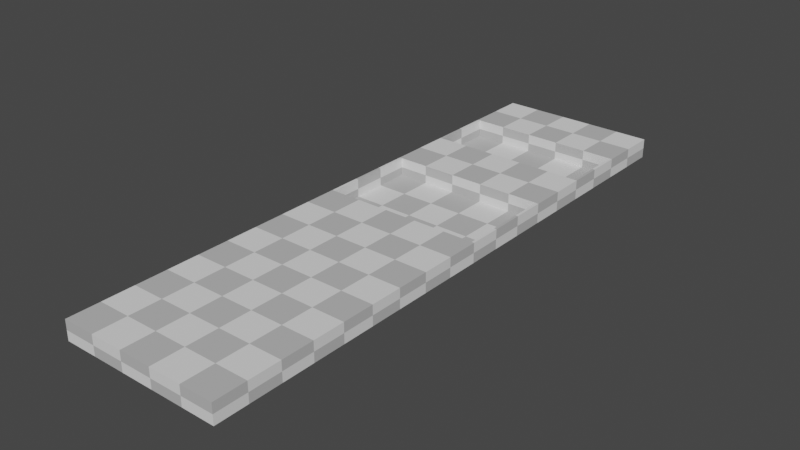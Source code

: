 # Source: Area.blend  (saved by Blender 2.92.15; exported with 4.5.12 LTS)
import bpy
from mathutils import Matrix  # noqa: F401  (used for matrix-valued properties, if any)

bpy.ops.wm.read_factory_settings(use_empty=True)
scene = bpy.context.scene
scene.name = 'Scene'

# ---- collections
col_collection = bpy.data.collections.new('Collection'); scene.collection.children.link(col_collection)

# ---- images (referenced by path relative to the original .blend; pixels are not part of the script)
import os
ASSET_DIR = os.environ.get("B2B_ASSET_DIR", "")  # directory of the original .blend (textures are referenced by path, not embedded)
HERE = os.path.dirname(os.path.abspath(__file__))  # packed textures are extracted next to this script under _unpacked/

def load_image(name, relpath, width, height, colorspace="sRGB"):
    """Load a texture the original file referenced (path relative to the .blend, or extracted next to this script)."""
    p = next((c for c in (os.path.join(HERE, relpath), os.path.join(ASSET_DIR, relpath)) if relpath and os.path.exists(c)), "")
    if p:
        img = bpy.data.images.load(p, check_existing=True)
        img.name = name
    else:  # same state as the original file: an image datablock whose file is absent (Cycles renders it pink)
        img = bpy.data.images.new(name, width, height)
        img.source = "FILE"
        img.filepath = "//" + (relpath or name)
    img.colorspace_settings.name = colorspace
    return img
img_checker_001 = load_image('Checker.001', '', 2048, 2048, 'sRGB')

# ---- materials (node trees are filled in below, after node groups)
mat_material_001 = bpy.data.materials.new('Material.001')

# ---- material node trees
mat_material_001.use_nodes = True; mat_material_001.node_tree.nodes.clear()
_N = mat_material_001.node_tree.nodes; _L = mat_material_001.node_tree.links
n0 = _N.new('ShaderNodeMapping'); n0.name = 'Mapping'; n0.location = (-815, 241)
n0.width = 240
n0.vector_type = 'TEXTURE'
n0.inputs[1].default_value = (0.5, 0.0, 0.0)
n1 = _N.new('ShaderNodeTexChecker'); n1.name = 'Checker Texture'; n1.location = (-525, 200)
n1.inputs[2].default_value = (0.4966, 0.4966, 0.4966, 1.0)
n1.inputs[3].default_value = 1.0
n2 = _N.new('ShaderNodeTexCoord'); n2.name = 'Texture Coordinate'; n2.location = (-1025, 224)
n3 = _N.new('ShaderNodeBsdfPrincipled'); n3.name = 'Principled BSDF'; n3.location = (-264, 276)
n3.distribution = 'GGX'
n3.subsurface_method = 'BURLEY'
n3.inputs[2].default_value = 1.0
n3.inputs[3].default_value = 1.45
n3.inputs[13].default_value = 0.0
n3.inputs[27].default_value = (0.0, 0.0, 0.0, 1.0)
n3.inputs[28].default_value = 1.0
n4 = _N.new('ShaderNodeOutputMaterial'); n4.name = 'Material Output'; n4.location = (123, 273)
n5 = _N.new('ShaderNodeTexImage'); n5.name = 'Image Texture'; n5.location = (363, 123)
n5.image = img_checker_001
n5.projection = 'BOX'
n5.projection_blend = 1.0
_L.new(n3.outputs[0], n4.inputs[0])
_L.new(n0.outputs[0], n1.inputs[0])
_L.new(n1.outputs[0], n3.inputs[0])
_L.new(n2.outputs[3], n0.inputs[0])
n4.is_active_output = True

# ---- world
world_world = bpy.data.worlds.new('World'); scene.world = world_world
world_world.use_nodes = True; world_world.node_tree.nodes.clear()
_N = world_world.node_tree.nodes; _L = world_world.node_tree.links
n0 = _N.new('ShaderNodeOutputWorld'); n0.name = 'World Output'; n0.location = (300, 300)
n1 = _N.new('ShaderNodeBackground'); n1.name = 'Background'; n1.location = (10, 300)
n1.inputs[0].default_value = (0.05088, 0.05088, 0.05088, 1.0)
_L.new(n1.outputs[0], n0.inputs[0])
n0.is_active_output = True
world_world.color = (0.05088, 0.05088, 0.05088)
world_world.use_sun_shadow = False
world_world.sun_shadow_jitter_overblur = 0.0

# ---- meshes
me_cube_002 = bpy.data.meshes.new('Cube.002')
me_cube_002.from_pydata([(-2.5, -9.0, -0.3), (-2.5, -9.0, 0.3), (-2.5, 9.0, -0.3), (-2.5, 9.0, 0.3), (2.5, -9.0, -0.3), (2.5, -9.0, 0.3), (2.5, 9.0, -0.3), (2.5, 9.0, 0.3), (2.42, 9.0, -0.3), (-2.42, 9.0, -0.3), (-2.42, 9.0, 0.3), (2.42, 9.0, 0.3), (-2.42, -9.0, -0.3), (2.42, -9.0, -0.3), (2.42, -9.0, 0.3), (-2.42, -9.0, 0.3), (-2.5, 8.0, -0.3), (-2.5, 7.0, -0.3), (-2.5, 6.0, -0.3), (-2.5, 5.0, -0.3), (-2.5, 4.0, -0.3), (-2.5, 3.0, -0.3), (-2.5, 2.0, -0.3), (-2.5, 1.0, -0.3), (-2.5, 0.0, -0.3), (-2.5, -1.0, -0.3), (-2.5, -2.0, -0.3), (-2.5, -3.0, -0.3), (-2.5, -4.0, -0.3), (-2.5, -5.0, -0.3), (-2.5, -6.0, -0.3), (-2.5, -7.0, -0.3), (-2.5, -8.0, -0.3), (-2.5, -8.0, 0.3), (-2.5, -7.0, 0.3), (-2.5, -6.0, 0.3), (-2.5, -5.0, 0.3), (-2.5, -4.0, 0.3), (-2.5, -3.0, 0.3), (-2.5, -2.0, 0.3), (-2.5, -1.0, 0.3), (-2.5, 0.0, 0.3), (-2.5, 1.0, 0.3), (-2.5, 2.0, 0.3), (-2.5, 3.0, 0.3), (-2.5, 4.0, 0.3), (-2.5, 5.0, 0.3), (-2.5, 6.0, 0.3), (-2.5, 7.0, 0.3), (-2.5, 8.0, 0.3), (2.5, -8.0, -0.3), (2.5, -7.0, -0.3), (2.5, -6.0, -0.3), (2.5, -5.0, -0.3), (2.5, -4.0, -0.3), (2.5, -3.0, -0.3), (2.5, -2.0, -0.3), (2.5, -1.0, -0.3), (2.5, 0.0, -0.3), (2.5, 1.0, -0.3), (2.5, 2.0, -0.3), (2.5, 3.0, -0.3), (2.5, 4.0, -0.3), (2.5, 5.0, -0.3), (2.5, 6.0, -0.3), (2.5, 7.0, -0.3), (2.5, 8.0, -0.3), (2.5, 8.0, 0.3), (2.5, 7.0, 0.3), (2.5, 6.0, 0.3), (2.5, 5.0, 0.3), (2.5, 4.0, 0.3), (2.5, 3.0, 0.3), (2.5, 2.0, 0.3), (2.5, 1.0, 0.3), (2.5, 0.0, 0.3), (2.5, -1.0, 0.3), (2.5, -2.0, 0.3), (2.5, -3.0, 0.3), (2.5, -4.0, 0.3), (2.5, -5.0, 0.3), (2.5, -6.0, 0.3), (2.5, -7.0, 0.3), (2.5, -8.0, 0.3), (2.42, 8.0, 0.3), (2.42, 7.0, 0.3), (2.42, 6.0, 0.3), (2.42, 5.0, 0.3), (2.42, 4.0, 0.3), (2.42, 3.0, 0.3), (2.42, 2.0, 0.3), (2.42, 1.0, 0.3), (2.42, 0.0, 0.3), (2.42, -1.0, 0.3), (2.42, -2.0, 0.3), (2.42, -3.0, 0.3), (2.42, -4.0, 0.3), (2.42, -5.0, 0.3), (2.42, -6.0, 0.3), (2.42, -7.0, 0.3), (2.42, -8.0, 0.3), (-2.42, 8.0, 0.3), (-2.42, 7.0, 0.3), (-2.42, 6.0, 0.3), (-2.42, 5.0, 0.3), (-2.42, 4.0, 0.3), (-2.42, 3.0, 0.3), (-2.42, 2.0, 0.3), (-2.42, 1.0, 0.3), (-2.42, 0.0, 0.3), (-2.42, -1.0, 0.3), (-2.42, -2.0, 0.3), (-2.42, -3.0, 0.3), (-2.42, -4.0, 0.3), (-2.42, -5.0, 0.3), (-2.42, -6.0, 0.3), (-2.42, -7.0, 0.3), (-2.42, -8.0, 0.3), (-2.42, 8.0, -0.3), (-2.42, 7.0, -0.3), (-2.42, 6.0, -0.3), (-2.42, 5.0, -0.3), (-2.42, 4.0, -0.3), (-2.42, 3.0, -0.3), (-2.42, 2.0, -0.3), (-2.42, 1.0, -0.3), (-2.42, 0.0, -0.3), (-2.42, -1.0, -0.3), (-2.42, -2.0, -0.3), (-2.42, -3.0, -0.3), (-2.42, -4.0, -0.3), (-2.42, -5.0, -0.3), (-2.42, -6.0, -0.3), (-2.42, -7.0, -0.3), (-2.42, -8.0, -0.3), (2.42, 8.0, -0.3), (2.42, 7.0, -0.3), (2.42, 6.0, -0.3), (2.42, 5.0, -0.3), (2.42, 4.0, -0.3), (2.42, 3.0, -0.3), (2.42, 2.0, -0.3), (2.42, 1.0, -0.3), (2.42, 0.0, -0.3), (2.42, -1.0, -0.3), (2.42, -2.0, -0.3), (2.42, -3.0, -0.3), (2.42, -4.0, -0.3), (2.42, -5.0, -0.3), (2.42, -6.0, -0.3), (2.42, -7.0, -0.3), (2.42, -8.0, -0.3), (2.42, 7.0, -0.2497), (2.42, 6.0, -0.2497), (2.42, 5.0, -0.2497), (2.42, 3.0, -0.2497), (2.42, 2.0, -0.2497), (2.42, 1.0, -0.2497), (2.42, 0.0, -0.2497), (-2.42, 7.0, -0.2497), (-2.42, 6.0, -0.2497), (-2.42, 5.0, -0.2497), (-2.42, 3.0, -0.2497), (-2.42, 2.0, -0.2497), (-2.42, 1.0, -0.2497), (-2.42, 0.0, -0.2497)], [], [(16, 49, 3, 2), (8, 11, 7, 6), (50, 83, 5, 4), (12, 15, 1, 0), (151, 50, 4, 13), (117, 33, 1, 15), (83, 100, 14, 5), (100, 117, 15, 14), (32, 134, 12, 0), (134, 151, 13, 12), (4, 5, 14, 13), (13, 14, 15, 12), (2, 3, 10, 9), (9, 10, 11, 8), (9, 8, 135, 118), (118, 135, 136, 119), (119, 136, 137, 120), (120, 137, 138, 121), (121, 138, 139, 122), (122, 139, 140, 123), (123, 140, 141, 124), (124, 141, 142, 125), (125, 142, 143, 126), (126, 143, 144, 127), (127, 144, 145, 128), (128, 145, 146, 129), (129, 146, 147, 130), (130, 147, 148, 131), (131, 148, 149, 132), (132, 149, 150, 133), (133, 150, 151, 134), (2, 9, 118, 16), (16, 118, 119, 17), (17, 119, 120, 18), (18, 120, 121, 19), (19, 121, 122, 20), (20, 122, 123, 21), (21, 123, 124, 22), (22, 124, 125, 23), (23, 125, 126, 24), (24, 126, 127, 25), (25, 127, 128, 26), (26, 128, 129, 27), (27, 129, 130, 28), (28, 130, 131, 29), (29, 131, 132, 30), (30, 132, 133, 31), (31, 133, 134, 32), (11, 10, 101, 84), (84, 101, 102, 85), (85, 102, 159, 152), (109, 92, 158, 165), (87, 104, 105, 88), (88, 105, 106, 89), (90, 89, 155, 156), (103, 104, 161, 160), (102, 103, 160, 159), (92, 109, 110, 93), (93, 110, 111, 94), (94, 111, 112, 95), (95, 112, 113, 96), (96, 113, 114, 97), (97, 114, 115, 98), (98, 115, 116, 99), (99, 116, 117, 100), (7, 11, 84, 67), (67, 84, 85, 68), (68, 85, 86, 69), (69, 86, 87, 70), (70, 87, 88, 71), (71, 88, 89, 72), (72, 89, 90, 73), (73, 90, 91, 74), (74, 91, 92, 75), (75, 92, 93, 76), (76, 93, 94, 77), (77, 94, 95, 78), (78, 95, 96, 79), (79, 96, 97, 80), (80, 97, 98, 81), (81, 98, 99, 82), (82, 99, 100, 83), (10, 3, 49, 101), (101, 49, 48, 102), (102, 48, 47, 103), (103, 47, 46, 104), (104, 46, 45, 105), (105, 45, 44, 106), (106, 44, 43, 107), (107, 43, 42, 108), (108, 42, 41, 109), (109, 41, 40, 110), (110, 40, 39, 111), (111, 39, 38, 112), (112, 38, 37, 113), (113, 37, 36, 114), (114, 36, 35, 115), (115, 35, 34, 116), (116, 34, 33, 117), (8, 6, 66, 135), (135, 66, 65, 136), (136, 65, 64, 137), (137, 64, 63, 138), (138, 63, 62, 139), (139, 62, 61, 140), (140, 61, 60, 141), (141, 60, 59, 142), (142, 59, 58, 143), (143, 58, 57, 144), (144, 57, 56, 145), (145, 56, 55, 146), (146, 55, 54, 147), (147, 54, 53, 148), (148, 53, 52, 149), (149, 52, 51, 150), (150, 51, 50, 151), (6, 7, 67, 66), (66, 67, 68, 65), (65, 68, 69, 64), (64, 69, 70, 63), (63, 70, 71, 62), (62, 71, 72, 61), (61, 72, 73, 60), (60, 73, 74, 59), (59, 74, 75, 58), (58, 75, 76, 57), (57, 76, 77, 56), (56, 77, 78, 55), (55, 78, 79, 54), (54, 79, 80, 53), (53, 80, 81, 52), (52, 81, 82, 51), (51, 82, 83, 50), (0, 1, 33, 32), (32, 33, 34, 31), (31, 34, 35, 30), (30, 35, 36, 29), (29, 36, 37, 28), (28, 37, 38, 27), (27, 38, 39, 26), (26, 39, 40, 25), (25, 40, 41, 24), (24, 41, 42, 23), (23, 42, 43, 22), (22, 43, 44, 21), (21, 44, 45, 20), (20, 45, 46, 19), (19, 46, 47, 18), (18, 47, 48, 17), (17, 48, 49, 16), (152, 159, 160, 153), (153, 160, 161, 154), (155, 162, 163, 156), (156, 163, 164, 157), (157, 164, 165, 158), (91, 90, 156, 157), (92, 91, 157, 158), (106, 107, 163, 162), (104, 87, 154, 161), (107, 108, 164, 163), (86, 85, 152, 153), (108, 109, 165, 164), (87, 86, 153, 154), (89, 106, 162, 155)])
_uv = me_cube_002.uv_layers.new(name='UVMap')
_uv.uv.foreach_set('vector', [0.375, 0.2361, 0.625, 0.2361, 0.625, 0.25, 0.375, 0.25, 0.375, 0.4167, 0.625, 0.4167, 0.625, 0.5, 0.375, 0.5, 0.375, 0.7361, 0.625, 0.7361, 0.625, 0.75, 0.375, 0.75, 0.375, 0.9167, 0.625, 0.9167, 0.625, 1.0, 0.375, 1.0, 0.2917, 0.7361, 0.375, 0.7361, 0.375, 0.75, 0.2917, 0.75, 0.7917, 0.7361, 0.875, 0.7361, 0.875, 0.75, 0.7917, 0.75, 0.625, 0.7361, 0.7083, 0.7361, 0.7083, 0.75, 0.625, 0.75, 0.7083, 0.7361, 0.7917, 0.7361, 0.7917, 0.75, 0.7083, 0.75, 0.125, 0.7361, 0.2083, 0.7361, 0.2083, 0.75, 0.125, 0.75, 0.2083, 0.7361, 0.2917, 0.7361, 0.2917, 0.75, 0.2083, 0.75, 0.375, 0.75, 0.625, 0.75, 0.625, 0.8333, 0.375, 0.8333, 0.375, 0.8333, 0.625, 0.8333, 0.625, 0.9167, 0.375, 0.9167, 0.375, 0.25, 0.625, 0.25, 0.625, 0.3333, 0.375, 0.3333, 0.375, 0.3333, 0.625, 0.3333, 0.625, 0.4167, 0.375, 0.4167, 0.2083, 0.5, 0.2917, 0.5, 0.2917, 0.5139, 0.2083, 0.5139, 0.2083, 0.5139, 0.2917, 0.5139, 0.2917, 0.5278, 0.2083, 0.5278, 0.2083, 0.5278, 0.2917, 0.5278, 0.2917, 0.5417, 0.2083, 0.5417, 0.2083, 0.5417, 0.2917, 0.5417, 0.2917, 0.5556, 0.2083, 0.5556, 0.2083, 0.5556, 0.2917, 0.5556, 0.2917, 0.5694, 0.2083, 0.5694, 0.2083, 0.5694, 0.2917, 0.5694, 0.2917, 0.5833, 0.2083, 0.5833, 0.2083, 0.5833, 0.2917, 0.5833, 0.2917, 0.5972, 0.2083, 0.5972, 0.2083, 0.5972, 0.2917, 0.5972, 0.2917, 0.6111, 0.2083, 0.6111, 0.2083, 0.6111, 0.2917, 0.6111, 0.2917, 0.625, 0.2083, 0.625, 0.2083, 0.625, 0.2917, 0.625, 0.2917, 0.6389, 0.2083, 0.6389, 0.2083, 0.6389, 0.2917, 0.6389, 0.2917, 0.6528, 0.2083, 0.6528, 0.2083, 0.6528, 0.2917, 0.6528, 0.2917, 0.6667, 0.2083, 0.6667, 0.2083, 0.6667, 0.2917, 0.6667, 0.2917, 0.6806, 0.2083, 0.6806, 0.2083, 0.6806, 0.2917, 0.6806, 0.2917, 0.6944, 0.2083, 0.6944, 0.2083, 0.6944, 0.2917, 0.6944, 0.2917, 0.7083, 0.2083, 0.7083, 0.2083, 0.7083, 0.2917, 0.7083, 0.2917, 0.7222, 0.2083, 0.7222, 0.2083, 0.7222, 0.2917, 0.7222, 0.2917, 0.7361, 0.2083, 0.7361, 0.125, 0.5, 0.2083, 0.5, 0.2083, 0.5139, 0.125, 0.5139, 0.125, 0.5139, 0.2083, 0.5139, 0.2083, 0.5278, 0.125, 0.5278, 0.125, 0.5278, 0.2083, 0.5278, 0.2083, 0.5417, 0.125, 0.5417, 0.125, 0.5417, 0.2083, 0.5417, 0.2083, 0.5556, 0.125, 0.5556, 0.125, 0.5556, 0.2083, 0.5556, 0.2083, 0.5694, 0.125, 0.5694, 0.125, 0.5694, 0.2083, 0.5694, 0.2083, 0.5833, 0.125, 0.5833, 0.125, 0.5833, 0.2083, 0.5833, 0.2083, 0.5972, 0.125, 0.5972, 0.125, 0.5972, 0.2083, 0.5972, 0.2083, 0.6111, 0.125, 0.6111, 0.125, 0.6111, 0.2083, 0.6111, 0.2083, 0.625, 0.125, 0.625, 0.125, 0.625, 0.2083, 0.625, 0.2083, 0.6389, 0.125, 0.6389, 0.125, 0.6389, 0.2083, 0.6389, 0.2083, 0.6528, 0.125, 0.6528, 0.125, 0.6528, 0.2083, 0.6528, 0.2083, 0.6667, 0.125, 0.6667, 0.125, 0.6667, 0.2083, 0.6667, 0.2083, 0.6806, 0.125, 0.6806, 0.125, 0.6806, 0.2083, 0.6806, 0.2083, 0.6944, 0.125, 0.6944, 0.125, 0.6944, 0.2083, 0.6944, 0.2083, 0.7083, 0.125, 0.7083, 0.125, 0.7083, 0.2083, 0.7083, 0.2083, 0.7222, 0.125, 0.7222, 0.125, 0.7222, 0.2083, 0.7222, 0.2083, 0.7361, 0.125, 0.7361, 0.7083, 0.5, 0.7917, 0.5, 0.7917, 0.5139, 0.7083, 0.5139, 0.7083, 0.5139, 0.7917, 0.5139, 0.7917, 0.5278, 0.7083, 0.5278, 0.7083, 0.5278, 0.7917, 0.5278, 0.7917, 0.5278, 0.7083, 0.5278, 0.7917, 0.625, 0.7083, 0.625, 0.7083, 0.625, 0.7917, 0.625, 0.7083, 0.5556, 0.7917, 0.5556, 0.7917, 0.5694, 0.7083, 0.5694, 0.7083, 0.5694, 0.7917, 0.5694, 0.7917, 0.5833, 0.7083, 0.5833, 0.7083, 0.5972, 0.7083, 0.5833, 0.7083, 0.5833, 0.7083, 0.5972, 0.7917, 0.5417, 0.7917, 0.5556, 0.7917, 0.5556, 0.7917, 0.5417, 0.7917, 0.5278, 0.7917, 0.5417, 0.7917, 0.5417, 0.7917, 0.5278, 0.7083, 0.625, 0.7917, 0.625, 0.7917, 0.6389, 0.7083, 0.6389, 0.7083, 0.6389, 0.7917, 0.6389, 0.7917, 0.6528, 0.7083, 0.6528, 0.7083, 0.6528, 0.7917, 0.6528, 0.7917, 0.6667, 0.7083, 0.6667, 0.7083, 0.6667, 0.7917, 0.6667, 0.7917, 0.6806, 0.7083, 0.6806, 0.7083, 0.6806, 0.7917, 0.6806, 0.7917, 0.6944, 0.7083, 0.6944, 0.7083, 0.6944, 0.7917, 0.6944, 0.7917, 0.7083, 0.7083, 0.7083, 0.7083, 0.7083, 0.7917, 0.7083, 0.7917, 0.7222, 0.7083, 0.7222, 0.7083, 0.7222, 0.7917, 0.7222, 0.7917, 0.7361, 0.7083, 0.7361, 0.625, 0.5, 0.7083, 0.5, 0.7083, 0.5139, 0.625, 0.5139, 0.625, 0.5139, 0.7083, 0.5139, 0.7083, 0.5278, 0.625, 0.5278, 0.625, 0.5278, 0.7083, 0.5278, 0.7083, 0.5417, 0.625, 0.5417, 0.625, 0.5417, 0.7083, 0.5417, 0.7083, 0.5556, 0.625, 0.5556, 0.625, 0.5556, 0.7083, 0.5556, 0.7083, 0.5694, 0.625, 0.5694, 0.625, 0.5694, 0.7083, 0.5694, 0.7083, 0.5833, 0.625, 0.5833, 0.625, 0.5833, 0.7083, 0.5833, 0.7083, 0.5972, 0.625, 0.5972, 0.625, 0.5972, 0.7083, 0.5972, 0.7083, 0.6111, 0.625, 0.6111, 0.625, 0.6111, 0.7083, 0.6111, 0.7083, 0.625, 0.625, 0.625, 0.625, 0.625, 0.7083, 0.625, 0.7083, 0.6389, 0.625, 0.6389, 0.625, 0.6389, 0.7083, 0.6389, 0.7083, 0.6528, 0.625, 0.6528, 0.625, 0.6528, 0.7083, 0.6528, 0.7083, 0.6667, 0.625, 0.6667, 0.625, 0.6667, 0.7083, 0.6667, 0.7083, 0.6806, 0.625, 0.6806, 0.625, 0.6806, 0.7083, 0.6806, 0.7083, 0.6944, 0.625, 0.6944, 0.625, 0.6944, 0.7083, 0.6944, 0.7083, 0.7083, 0.625, 0.7083, 0.625, 0.7083, 0.7083, 0.7083, 0.7083, 0.7222, 0.625, 0.7222, 0.625, 0.7222, 0.7083, 0.7222, 0.7083, 0.7361, 0.625, 0.7361, 0.7917, 0.5, 0.875, 0.5, 0.875, 0.5139, 0.7917, 0.5139, 0.7917, 0.5139, 0.875, 0.5139, 0.875, 0.5278, 0.7917, 0.5278, 0.7917, 0.5278, 0.875, 0.5278, 0.875, 0.5417, 0.7917, 0.5417, 0.7917, 0.5417, 0.875, 0.5417, 0.875, 0.5556, 0.7917, 0.5556, 0.7917, 0.5556, 0.875, 0.5556, 0.875, 0.5694, 0.7917, 0.5694, 0.7917, 0.5694, 0.875, 0.5694, 0.875, 0.5833, 0.7917, 0.5833, 0.7917, 0.5833, 0.875, 0.5833, 0.875, 0.5972, 0.7917, 0.5972, 0.7917, 0.5972, 0.875, 0.5972, 0.875, 0.6111, 0.7917, 0.6111, 0.7917, 0.6111, 0.875, 0.6111, 0.875, 0.625, 0.7917, 0.625, 0.7917, 0.625, 0.875, 0.625, 0.875, 0.6389, 0.7917, 0.6389, 0.7917, 0.6389, 0.875, 0.6389, 0.875, 0.6528, 0.7917, 0.6528, 0.7917, 0.6528, 0.875, 0.6528, 0.875, 0.6667, 0.7917, 0.6667, 0.7917, 0.6667, 0.875, 0.6667, 0.875, 0.6806, 0.7917, 0.6806, 0.7917, 0.6806, 0.875, 0.6806, 0.875, 0.6944, 0.7917, 0.6944, 0.7917, 0.6944, 0.875, 0.6944, 0.875, 0.7083, 0.7917, 0.7083, 0.7917, 0.7083, 0.875, 0.7083, 0.875, 0.7222, 0.7917, 0.7222, 0.7917, 0.7222, 0.875, 0.7222, 0.875, 0.7361, 0.7917, 0.7361, 0.2917, 0.5, 0.375, 0.5, 0.375, 0.5139, 0.2917, 0.5139, 0.2917, 0.5139, 0.375, 0.5139, 0.375, 0.5278, 0.2917, 0.5278, 0.2917, 0.5278, 0.375, 0.5278, 0.375, 0.5417, 0.2917, 0.5417, 0.2917, 0.5417, 0.375, 0.5417, 0.375, 0.5556, 0.2917, 0.5556, 0.2917, 0.5556, 0.375, 0.5556, 0.375, 0.5694, 0.2917, 0.5694, 0.2917, 0.5694, 0.375, 0.5694, 0.375, 0.5833, 0.2917, 0.5833, 0.2917, 0.5833, 0.375, 0.5833, 0.375, 0.5972, 0.2917, 0.5972, 0.2917, 0.5972, 0.375, 0.5972, 0.375, 0.6111, 0.2917, 0.6111, 0.2917, 0.6111, 0.375, 0.6111, 0.375, 0.625, 0.2917, 0.625, 0.2917, 0.625, 0.375, 0.625, 0.375, 0.6389, 0.2917, 0.6389, 0.2917, 0.6389, 0.375, 0.6389, 0.375, 0.6528, 0.2917, 0.6528, 0.2917, 0.6528, 0.375, 0.6528, 0.375, 0.6667, 0.2917, 0.6667, 0.2917, 0.6667, 0.375, 0.6667, 0.375, 0.6806, 0.2917, 0.6806, 0.2917, 0.6806, 0.375, 0.6806, 0.375, 0.6944, 0.2917, 0.6944, 0.2917, 0.6944, 0.375, 0.6944, 0.375, 0.7083, 0.2917, 0.7083, 0.2917, 0.7083, 0.375, 0.7083, 0.375, 0.7222, 0.2917, 0.7222, 0.2917, 0.7222, 0.375, 0.7222, 0.375, 0.7361, 0.2917, 0.7361, 0.375, 0.5, 0.625, 0.5, 0.625, 0.5139, 0.375, 0.5139, 0.375, 0.5139, 0.625, 0.5139, 0.625, 0.5278, 0.375, 0.5278, 0.375, 0.5278, 0.625, 0.5278, 0.625, 0.5417, 0.375, 0.5417, 0.375, 0.5417, 0.625, 0.5417, 0.625, 0.5556, 0.375, 0.5556, 0.375, 0.5556, 0.625, 0.5556, 0.625, 0.5694, 0.375, 0.5694, 0.375, 0.5694, 0.625, 0.5694, 0.625, 0.5833, 0.375, 0.5833, 0.375, 0.5833, 0.625, 0.5833, 0.625, 0.5972, 0.375, 0.5972, 0.375, 0.5972, 0.625, 0.5972, 0.625, 0.6111, 0.375, 0.6111, 0.375, 0.6111, 0.625, 0.6111, 0.625, 0.625, 0.375, 0.625, 0.375, 0.625, 0.625, 0.625, 0.625, 0.6389, 0.375, 0.6389, 0.375, 0.6389, 0.625, 0.6389, 0.625, 0.6528, 0.375, 0.6528, 0.375, 0.6528, 0.625, 0.6528, 0.625, 0.6667, 0.375, 0.6667, 0.375, 0.6667, 0.625, 0.6667, 0.625, 0.6806, 0.375, 0.6806, 0.375, 0.6806, 0.625, 0.6806, 0.625, 0.6944, 0.375, 0.6944, 0.375, 0.6944, 0.625, 0.6944, 0.625, 0.7083, 0.375, 0.7083, 0.375, 0.7083, 0.625, 0.7083, 0.625, 0.7222, 0.375, 0.7222, 0.375, 0.7222, 0.625, 0.7222, 0.625, 0.7361, 0.375, 0.7361, 0.375, 0.0, 0.625, 0.0, 0.625, 0.01389, 0.375, 0.01389, 0.375, 0.01389, 0.625, 0.01389, 0.625, 0.02778, 0.375, 0.02778, 0.375, 0.02778, 0.625, 0.02778, 0.625, 0.04167, 0.375, 0.04167, 0.375, 0.04167, 0.625, 0.04167, 0.625, 0.05556, 0.375, 0.05556, 0.375, 0.05556, 0.625, 0.05556, 0.625, 0.06944, 0.375, 0.06944, 0.375, 0.06944, 0.625, 0.06944, 0.625, 0.08333, 0.375, 0.08333, 0.375, 0.08333, 0.625, 0.08333, 0.625, 0.09722, 0.375, 0.09722, 0.375, 0.09722, 0.625, 0.09722, 0.625, 0.1111, 0.375, 0.1111, 0.375, 0.1111, 0.625, 0.1111, 0.625, 0.125, 0.375, 0.125, 0.375, 0.125, 0.625, 0.125, 0.625, 0.1389, 0.375, 0.1389, 0.375, 0.1389, 0.625, 0.1389, 0.625, 0.1528, 0.375, 0.1528, 0.375, 0.1528, 0.625, 0.1528, 0.625, 0.1667, 0.375, 0.1667, 0.375, 0.1667, 0.625, 0.1667, 0.625, 0.1806, 0.375, 0.1806, 0.375, 0.1806, 0.625, 0.1806, 0.625, 0.1944, 0.375, 0.1944, 0.375, 0.1944, 0.625, 0.1944, 0.625, 0.2083, 0.375, 0.2083, 0.375, 0.2083, 0.625, 0.2083, 0.625, 0.2222, 0.375, 0.2222, 0.375, 0.2222, 0.625, 0.2222, 0.625, 0.2361, 0.375, 0.2361, 0.7083, 0.5278, 0.7917, 0.5278, 0.7917, 0.5417, 0.7083, 0.5417, 0.7083, 0.5417, 0.7917, 0.5417, 0.7917, 0.5556, 0.7083, 0.5556, 0.7083, 0.5833, 0.7917, 0.5833, 0.7917, 0.5972, 0.7083, 0.5972, 0.7083, 0.5972, 0.7917, 0.5972, 0.7917, 0.6111, 0.7083, 0.6111, 0.7083, 0.6111, 0.7917, 0.6111, 0.7917, 0.625, 0.7083, 0.625, 0.7083, 0.6111, 0.7083, 0.5972, 0.7083, 0.5972, 0.7083, 0.6111, 0.7083, 0.625, 0.7083, 0.6111, 0.7083, 0.6111, 0.7083, 0.625, 0.7917, 0.5833, 0.7917, 0.5972, 0.7917, 0.5972, 0.7917, 0.5833, 0.7917, 0.5556, 0.7083, 0.5556, 0.7083, 0.5556, 0.7917, 0.5556, 0.7917, 0.5972, 0.7917, 0.6111, 0.7917, 0.6111, 0.7917, 0.5972, 0.7083, 0.5417, 0.7083, 0.5278, 0.7083, 0.5278, 0.7083, 0.5417, 0.7917, 0.6111, 0.7917, 0.625, 0.7917, 0.625, 0.7917, 0.6111, 0.7083, 0.5556, 0.7083, 0.5417, 0.7083, 0.5417, 0.7083, 0.5556, 0.7083, 0.5833, 0.7917, 0.5833, 0.7917, 0.5833, 0.7083, 0.5833])
me_cube_002.materials.append(mat_material_001)
me_cube_002.use_remesh_fix_poles = True
me_cube_002.use_remesh_preserve_attributes = False
me_cube_002.use_mirror_vertex_groups = False
me_cube_002.update()

# ---- objects
ob_cube = bpy.data.objects.new('Cube', me_cube_002)

# ---- transforms, parenting, visibility, modifiers, constraints
ob_cube.location = (0.0, 0.0, 0.0)
ob_cube.lineart.crease_threshold = 0.0

# ---- collection membership
col_collection.objects.link(ob_cube)

# ---- scene / render settings (as saved in the file)
scene.frame_start = 1; scene.frame_end = 250; scene.frame_set(1)
scene.render.engine = 'CYCLES'
scene.cycles.use_denoising = False
scene.cycles.samples = 128
scene.cycles.sampling_pattern = 'TABULATED_SOBOL'
scene.cycles.use_adaptive_sampling = False
scene.cycles.use_light_tree = False
scene.view_settings.view_transform = 'Filmic'
bpy.context.view_layer.update()

# ---- added for rendering (the .blend has no active camera and no usable light): camera, sun
cam_auto = bpy.data.cameras.new('AutoCamera')
cam_auto.lens = 50.0
cam_auto.sensor_width = 36.0
cam_auto.clip_end = 1000.0
ob_auto_camera = bpy.data.objects.new('AutoCamera', cam_auto)
scene.collection.objects.link(ob_auto_camera)
ob_auto_camera.location = (17.2935, -20.7522, 13.8348)
ob_auto_camera.rotation_euler = (1.09748, -7.21219e-08, 0.694738)
scene.camera = ob_auto_camera
light_auto_sun = bpy.data.lights.new('AutoSun', 'SUN')
light_auto_sun.energy = 3.0
light_auto_sun.angle = 0.0523599
ob_auto_sun = bpy.data.objects.new('AutoSun', light_auto_sun)
scene.collection.objects.link(ob_auto_sun)
ob_auto_sun.rotation_euler = (0.872665, 0.174533, 0.523599)
bpy.context.view_layer.update()
